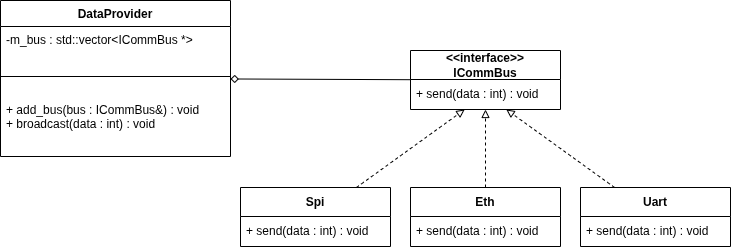

The diagram above was exported from draw.io. Its source (the exported page's mxGraphModel, read from the mxfile embedded in the PNG):
<mxGraphModel dx="798" dy="470" grid="1" gridSize="10" guides="1" tooltips="1" connect="1" arrows="1" fold="1" page="1" pageScale="1" pageWidth="850" pageHeight="1100" math="0" shadow="0">
  <root>
    <mxCell id="0" />
    <mxCell id="1" parent="0" />
    <mxCell id="uymauv9OwOjpcpvYXvpK-1" parent="1" style="swimlane;fontStyle=1;align=center;verticalAlign=middle;childLayout=stackLayout;horizontal=1;startSize=29;horizontalStack=0;resizeParent=1;resizeParentMax=0;resizeLast=0;collapsible=0;marginBottom=0;html=1;whiteSpace=wrap;" value="&amp;lt;&amp;lt;interface&amp;gt;&amp;gt;&lt;br&gt;ICommBus" vertex="1">
      <mxGeometry height="59" width="150" x="520" y="50" as="geometry" />
    </mxCell>
    <mxCell id="uymauv9OwOjpcpvYXvpK-3" parent="uymauv9OwOjpcpvYXvpK-1" style="text;html=1;strokeColor=none;fillColor=none;align=left;verticalAlign=middle;spacingLeft=4;spacingRight=4;overflow=hidden;rotatable=0;points=[[0,0.5],[1,0.5]];portConstraint=eastwest;whiteSpace=wrap;" value="+ send(data : int) : void" vertex="1">
      <mxGeometry height="30" width="150" y="29" as="geometry" />
    </mxCell>
    <mxCell id="uymauv9OwOjpcpvYXvpK-20" edge="1" parent="1" source="uymauv9OwOjpcpvYXvpK-4" style="edgeStyle=none;html=1;startArrow=diamond;startFill=0;endArrow=none;endFill=0;" target="uymauv9OwOjpcpvYXvpK-1">
      <mxGeometry relative="1" as="geometry" />
    </mxCell>
    <mxCell id="uymauv9OwOjpcpvYXvpK-4" parent="1" style="swimlane;fontStyle=1;align=center;verticalAlign=top;childLayout=stackLayout;horizontal=1;startSize=26;horizontalStack=0;resizeParent=1;resizeParentMax=0;resizeLast=0;collapsible=1;marginBottom=0;whiteSpace=wrap;html=1;" value="&lt;span style=&quot;background-color: rgba(255, 255, 255, 0.1);&quot;&gt;DataProvider&lt;/span&gt;&lt;div&gt;&lt;span style=&quot;background-color: rgba(255, 255, 255, 0.1);&quot;&gt;&lt;br&gt;&lt;/span&gt;&lt;/div&gt;" vertex="1">
      <mxGeometry height="156" width="230" x="110" as="geometry" />
    </mxCell>
    <mxCell id="uymauv9OwOjpcpvYXvpK-5" parent="uymauv9OwOjpcpvYXvpK-4" style="text;strokeColor=none;fillColor=none;align=left;verticalAlign=top;spacingLeft=4;spacingRight=4;overflow=hidden;rotatable=0;points=[[0,0.5],[1,0.5]];portConstraint=eastwest;whiteSpace=wrap;html=1;" value="&lt;span style=&quot;background-color: rgba(255, 255, 255, 0.1);&quot;&gt;-m_bus : std::vector&amp;lt;ICommBus *&amp;gt;&lt;/span&gt;" vertex="1">
      <mxGeometry height="30" width="230" y="26" as="geometry" />
    </mxCell>
    <mxCell id="uymauv9OwOjpcpvYXvpK-6" parent="uymauv9OwOjpcpvYXvpK-4" style="line;strokeWidth=1;fillColor=none;align=left;verticalAlign=middle;spacingTop=-1;spacingLeft=3;spacingRight=3;rotatable=0;labelPosition=right;points=[];portConstraint=eastwest;strokeColor=inherit;labelPerimeter=1;" value="" vertex="1">
      <mxGeometry height="40" width="230" y="56" as="geometry" />
    </mxCell>
    <mxCell id="uymauv9OwOjpcpvYXvpK-7" parent="uymauv9OwOjpcpvYXvpK-4" style="text;strokeColor=none;fillColor=none;align=left;verticalAlign=top;spacingLeft=4;spacingRight=4;overflow=hidden;rotatable=0;points=[[0,0.5],[1,0.5]];portConstraint=eastwest;whiteSpace=wrap;html=1;" value="+ add_bus(bus : ICommBus&amp;amp;) : void&lt;br&gt;+ broadcast(data : int) : void&lt;div&gt;&lt;br&gt;&lt;/div&gt;" vertex="1">
      <mxGeometry height="60" width="230" y="96" as="geometry" />
    </mxCell>
    <mxCell id="uymauv9OwOjpcpvYXvpK-17" edge="1" parent="1" source="uymauv9OwOjpcpvYXvpK-11" style="edgeStyle=none;html=1;strokeColor=default;dashed=1;endArrow=block;endFill=0;" target="uymauv9OwOjpcpvYXvpK-3">
      <mxGeometry relative="1" as="geometry" />
    </mxCell>
    <mxCell id="uymauv9OwOjpcpvYXvpK-11" parent="1" style="swimlane;fontStyle=1;align=center;verticalAlign=middle;childLayout=stackLayout;horizontal=1;startSize=29;horizontalStack=0;resizeParent=1;resizeParentMax=0;resizeLast=0;collapsible=0;marginBottom=0;html=1;whiteSpace=wrap;" value="Spi" vertex="1">
      <mxGeometry height="59" width="150" x="350" y="187" as="geometry" />
    </mxCell>
    <mxCell id="uymauv9OwOjpcpvYXvpK-12" parent="uymauv9OwOjpcpvYXvpK-11" style="text;html=1;strokeColor=none;fillColor=none;align=left;verticalAlign=middle;spacingLeft=4;spacingRight=4;overflow=hidden;rotatable=0;points=[[0,0.5],[1,0.5]];portConstraint=eastwest;whiteSpace=wrap;" value="+ send(data : int) : void" vertex="1">
      <mxGeometry height="30" width="150" y="29" as="geometry" />
    </mxCell>
    <mxCell id="uymauv9OwOjpcpvYXvpK-19" edge="1" parent="1" source="uymauv9OwOjpcpvYXvpK-13" style="edgeStyle=none;html=1;dashed=1;endArrow=block;endFill=0;" target="uymauv9OwOjpcpvYXvpK-3">
      <mxGeometry relative="1" as="geometry" />
    </mxCell>
    <mxCell id="uymauv9OwOjpcpvYXvpK-13" parent="1" style="swimlane;fontStyle=1;align=center;verticalAlign=middle;childLayout=stackLayout;horizontal=1;startSize=29;horizontalStack=0;resizeParent=1;resizeParentMax=0;resizeLast=0;collapsible=0;marginBottom=0;html=1;whiteSpace=wrap;" value="Uart" vertex="1">
      <mxGeometry height="59" width="150" x="690" y="187" as="geometry" />
    </mxCell>
    <mxCell id="uymauv9OwOjpcpvYXvpK-14" parent="uymauv9OwOjpcpvYXvpK-13" style="text;html=1;strokeColor=none;fillColor=none;align=left;verticalAlign=middle;spacingLeft=4;spacingRight=4;overflow=hidden;rotatable=0;points=[[0,0.5],[1,0.5]];portConstraint=eastwest;whiteSpace=wrap;" value="+ send(data : int) : void" vertex="1">
      <mxGeometry height="30" width="150" y="29" as="geometry" />
    </mxCell>
    <mxCell id="uymauv9OwOjpcpvYXvpK-18" edge="1" parent="1" source="uymauv9OwOjpcpvYXvpK-15" style="edgeStyle=none;html=1;dashed=1;endArrow=block;endFill=0;" target="uymauv9OwOjpcpvYXvpK-3">
      <mxGeometry relative="1" as="geometry" />
    </mxCell>
    <mxCell id="uymauv9OwOjpcpvYXvpK-15" parent="1" style="swimlane;fontStyle=1;align=center;verticalAlign=middle;childLayout=stackLayout;horizontal=1;startSize=29;horizontalStack=0;resizeParent=1;resizeParentMax=0;resizeLast=0;collapsible=0;marginBottom=0;html=1;whiteSpace=wrap;" value="Eth" vertex="1">
      <mxGeometry height="59" width="150" x="520" y="187" as="geometry" />
    </mxCell>
    <mxCell id="uymauv9OwOjpcpvYXvpK-16" parent="uymauv9OwOjpcpvYXvpK-15" style="text;html=1;strokeColor=none;fillColor=none;align=left;verticalAlign=middle;spacingLeft=4;spacingRight=4;overflow=hidden;rotatable=0;points=[[0,0.5],[1,0.5]];portConstraint=eastwest;whiteSpace=wrap;" value="+ send(data : int) : void" vertex="1">
      <mxGeometry height="30" width="150" y="29" as="geometry" />
    </mxCell>
  </root>
</mxGraphModel>